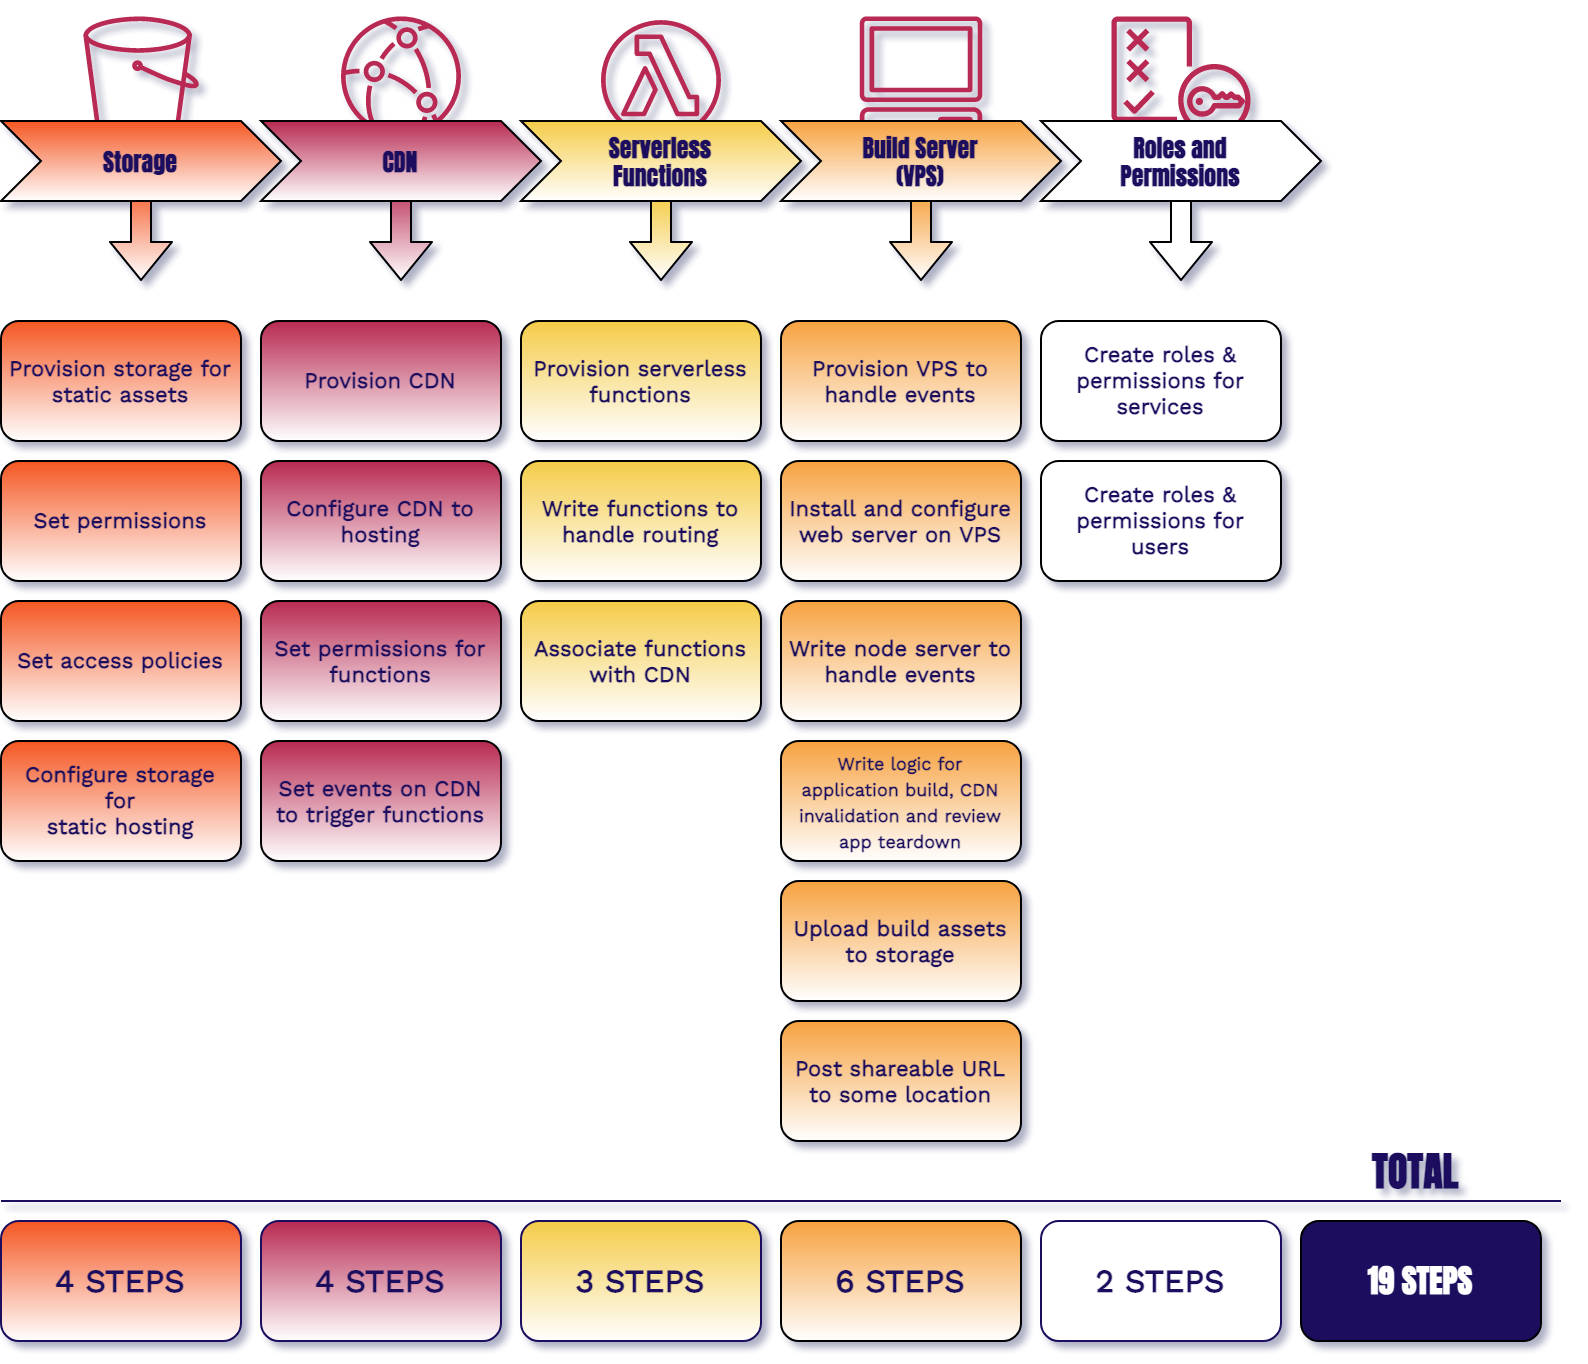

The diagram above was exported from draw.io. Its source (the exported page's mxGraphModel, read from the mxfile embedded in the PNG):
<mxGraphModel dx="1351" dy="713" grid="1" gridSize="10" guides="1" tooltips="1" connect="1" arrows="1" fold="1" page="1" pageScale="1" pageWidth="850" pageHeight="1100" background="none" math="0" shadow="1">
  <root>
    <mxCell id="0" />
    <mxCell id="1" parent="0" />
    <mxCell id="BHT0Q_pIyNA76HzJUyHA-33" value="" style="shape=flexArrow;endArrow=classic;html=1;fontFamily=Work Sans;fontSource=https%3A%2F%2Ffonts.googleapis.com%2Fcss%3Ffamily%3DWork%2BSans;fontColor=#1A105E;fillColor=#B82A52;gradientColor=#ffffff;" parent="1" edge="1">
      <mxGeometry x="160" y="120" width="50" height="50" as="geometry">
        <mxPoint x="230" y="150" as="sourcePoint" />
        <mxPoint x="230" y="200" as="targetPoint" />
      </mxGeometry>
    </mxCell>
    <mxCell id="BHT0Q_pIyNA76HzJUyHA-36" value="" style="shape=flexArrow;endArrow=classic;html=1;fontFamily=Work Sans;fontSource=https%3A%2F%2Ffonts.googleapis.com%2Fcss%3Ffamily%3DWork%2BSans;fontColor=#1A105E;gradientColor=#ffffff;fillColor=#F5CC48;" parent="1" edge="1">
      <mxGeometry x="290" y="120" width="50" height="50" as="geometry">
        <mxPoint x="360" y="157" as="sourcePoint" />
        <mxPoint x="360" y="200" as="targetPoint" />
      </mxGeometry>
    </mxCell>
    <mxCell id="BHT0Q_pIyNA76HzJUyHA-39" value="" style="shape=flexArrow;endArrow=classic;html=1;fontFamily=Work Sans;fontSource=https%3A%2F%2Ffonts.googleapis.com%2Fcss%3Ffamily%3DWork%2BSans;fontColor=#1A105E;gradientColor=#ffffff;fillColor=#F7A240;" parent="1" edge="1">
      <mxGeometry x="420" y="120" width="50" height="50" as="geometry">
        <mxPoint x="490" y="156" as="sourcePoint" />
        <mxPoint x="490" y="200" as="targetPoint" />
      </mxGeometry>
    </mxCell>
    <mxCell id="BHT0Q_pIyNA76HzJUyHA-42" value="" style="shape=flexArrow;endArrow=classic;html=1;fontFamily=Work Sans;fontSource=https%3A%2F%2Ffonts.googleapis.com%2Fcss%3Ffamily%3DWork%2BSans;fontColor=#1A105E;gradientColor=#ffffff;fillColor=#FFFFFF;" parent="1" edge="1">
      <mxGeometry x="550" y="120" width="50" height="50" as="geometry">
        <mxPoint x="620" y="155" as="sourcePoint" />
        <mxPoint x="620" y="200" as="targetPoint" />
      </mxGeometry>
    </mxCell>
    <mxCell id="BHT0Q_pIyNA76HzJUyHA-8" value="" style="shape=flexArrow;endArrow=classic;html=1;fontFamily=Work Sans;fontSource=https%3A%2F%2Ffonts.googleapis.com%2Fcss%3Ffamily%3DWork%2BSans;fontColor=#1A105E;fillColor=#F55723;exitX=0.5;exitY=0;exitDx=0;exitDy=0;gradientColor=#ffffff;" parent="1" edge="1">
      <mxGeometry x="30" y="120" width="50" height="50" as="geometry">
        <mxPoint x="99.99500000000035" y="150" as="sourcePoint" />
        <mxPoint x="100" y="200" as="targetPoint" />
      </mxGeometry>
    </mxCell>
    <mxCell id="BHT0Q_pIyNA76HzJUyHA-45" value="" style="outlineConnect=0;gradientColor=none;dashed=0;verticalLabelPosition=bottom;verticalAlign=top;align=center;html=1;fontSize=12;fontStyle=0;aspect=fixed;pointerEvents=1;shape=mxgraph.aws4.bucket;strokeColor=none;fontFamily=Work Sans;fontSource=https%3A%2F%2Ffonts.googleapis.com%2Fcss%3Ffamily%3DWork%2BSans;fontColor=#1A105E;fillColor=#B82A52;" parent="1" vertex="1">
      <mxGeometry x="71.15000000000032" y="67.68999999999977" width="57.7" height="60" as="geometry" />
    </mxCell>
    <mxCell id="BHT0Q_pIyNA76HzJUyHA-46" value="" style="outlineConnect=0;gradientColor=none;strokeColor=none;dashed=0;verticalLabelPosition=bottom;verticalAlign=top;align=center;html=1;fontSize=12;fontStyle=0;aspect=fixed;pointerEvents=1;shape=mxgraph.aws4.policy;labelBackgroundColor=none;fontFamily=Work Sans;fontSource=https%3A%2F%2Ffonts.googleapis.com%2Fcss%3Ffamily%3DWork%2BSans;fontColor=#1A105E;fillColor=#B82A52;" parent="1" vertex="1">
      <mxGeometry x="585.07" y="67.69" width="69.85" height="60" as="geometry" />
    </mxCell>
    <mxCell id="BHT0Q_pIyNA76HzJUyHA-47" value="" style="outlineConnect=0;gradientColor=none;strokeColor=none;dashed=0;verticalLabelPosition=bottom;verticalAlign=top;align=center;html=1;fontSize=12;fontStyle=0;aspect=fixed;pointerEvents=1;shape=mxgraph.aws4.client;labelBackgroundColor=none;fontFamily=Work Sans;fontSource=https%3A%2F%2Ffonts.googleapis.com%2Fcss%3Ffamily%3DWork%2BSans;fontColor=#1A105E;fillColor=#B82A52;" parent="1" vertex="1">
      <mxGeometry x="459.21000000000004" y="67.69" width="61.58" height="60" as="geometry" />
    </mxCell>
    <mxCell id="BHT0Q_pIyNA76HzJUyHA-49" value="" style="outlineConnect=0;gradientDirection=north;dashed=0;verticalLabelPosition=bottom;verticalAlign=top;align=center;html=1;fontSize=12;fontStyle=0;aspect=fixed;shape=mxgraph.aws4.resourceIcon;resIcon=mxgraph.aws4.cloudfront;fontFamily=Work Sans;fontSource=https%3A%2F%2Ffonts.googleapis.com%2Fcss%3Ffamily%3DWork%2BSans;fontColor=#1A105E;fillColor=none;strokeColor=#B82A52;" parent="1" vertex="1">
      <mxGeometry x="192.50444444444463" y="60.19" width="75" height="75" as="geometry" />
    </mxCell>
    <mxCell id="BHT0Q_pIyNA76HzJUyHA-43" value="&lt;font&gt;&lt;b&gt;&lt;br&gt;&lt;/b&gt;&lt;/font&gt;" style="outlineConnect=0;gradientColor=none;dashed=0;verticalLabelPosition=bottom;verticalAlign=top;align=center;html=1;fontSize=12;fontStyle=0;aspect=fixed;pointerEvents=1;shape=mxgraph.aws4.lambda_function;strokeColor=none;fontFamily=Work Sans;fontSource=https%3A%2F%2Ffonts.googleapis.com%2Fcss%3Ffamily%3DWork%2BSans;fontColor=#1A105E;fillColor=#B82A52;" parent="1" vertex="1">
      <mxGeometry x="329.9999999999999" y="69.5400000000001" width="60" height="60" as="geometry" />
    </mxCell>
    <mxCell id="BHT0Q_pIyNA76HzJUyHA-1" value="Provision CDN" style="rounded=1;whiteSpace=wrap;html=1;fontFamily=Work Sans;fontStyle=1;fontSize=11;spacingLeft=3;spacingRight=3;fontSource=https%3A%2F%2Ffonts.googleapis.com%2Fcss%3Ffamily%3DWork%2BSans;fontColor=#1A105E;fillColor=#B82A52;gradientColor=#ffffff;" parent="1" vertex="1">
      <mxGeometry x="160" y="220" width="120" height="60" as="geometry" />
    </mxCell>
    <mxCell id="BHT0Q_pIyNA76HzJUyHA-2" value="Configure CDN to hosting" style="rounded=1;whiteSpace=wrap;html=1;fontFamily=Work Sans;fontStyle=1;fontSize=11;spacingLeft=3;spacingRight=3;fontSource=https%3A%2F%2Ffonts.googleapis.com%2Fcss%3Ffamily%3DWork%2BSans;fontColor=#1A105E;fillColor=#B82A52;gradientColor=#ffffff;" parent="1" vertex="1">
      <mxGeometry x="160" y="290" width="120" height="60" as="geometry" />
    </mxCell>
    <mxCell id="BHT0Q_pIyNA76HzJUyHA-3" value="Set permissions for functions" style="rounded=1;whiteSpace=wrap;html=1;fontFamily=Work Sans;fontStyle=1;fontSize=11;spacingLeft=3;spacingRight=3;fontSource=https%3A%2F%2Ffonts.googleapis.com%2Fcss%3Ffamily%3DWork%2BSans;fontColor=#1A105E;fillColor=#B82A52;gradientColor=#ffffff;" parent="1" vertex="1">
      <mxGeometry x="160" y="360" width="120" height="60" as="geometry" />
    </mxCell>
    <mxCell id="BHT0Q_pIyNA76HzJUyHA-4" value="Set events on CDN to trigger functions" style="rounded=1;whiteSpace=wrap;html=1;fontFamily=Work Sans;fontStyle=1;fontSize=11;spacingLeft=3;spacingRight=3;fontSource=https%3A%2F%2Ffonts.googleapis.com%2Fcss%3Ffamily%3DWork%2BSans;fontColor=#1A105E;fillColor=#B82A52;gradientColor=#ffffff;" parent="1" vertex="1">
      <mxGeometry x="160" y="430" width="120" height="60" as="geometry" />
    </mxCell>
    <mxCell id="BHT0Q_pIyNA76HzJUyHA-9" value="Provision serverless functions" style="rounded=1;whiteSpace=wrap;html=1;fontFamily=Work Sans;fontStyle=1;fontSize=11;spacingLeft=3;spacingRight=3;fontSource=https%3A%2F%2Ffonts.googleapis.com%2Fcss%3Ffamily%3DWork%2BSans;fontColor=#1A105E;gradientDirection=south;gradientColor=#ffffff;fillColor=#F5CC48;" parent="1" vertex="1">
      <mxGeometry x="290" y="220" width="120" height="60" as="geometry" />
    </mxCell>
    <mxCell id="BHT0Q_pIyNA76HzJUyHA-10" value="Provision VPS to handle events" style="rounded=1;whiteSpace=wrap;html=1;fontFamily=Work Sans;fontStyle=1;fontSize=11;spacingLeft=3;spacingRight=3;fontSource=https%3A%2F%2Ffonts.googleapis.com%2Fcss%3Ffamily%3DWork%2BSans;fontColor=#1A105E;gradientDirection=south;gradientColor=#ffffff;fillColor=#F7A240;" parent="1" vertex="1">
      <mxGeometry x="420" y="220" width="120" height="60" as="geometry" />
    </mxCell>
    <mxCell id="BHT0Q_pIyNA76HzJUyHA-11" value="Provision storage for static assets" style="rounded=1;whiteSpace=wrap;html=1;fontFamily=Work Sans;fontStyle=1;fontSize=11;spacingLeft=3;spacingRight=3;fontSource=https%3A%2F%2Ffonts.googleapis.com%2Fcss%3Ffamily%3DWork%2BSans;fontColor=#1A105E;fillColor=#F55723;gradientColor=#ffffff;" parent="1" vertex="1">
      <mxGeometry x="30" y="220" width="120" height="60" as="geometry" />
    </mxCell>
    <mxCell id="BHT0Q_pIyNA76HzJUyHA-12" value="Create roles &amp;amp; permissions for services" style="rounded=1;whiteSpace=wrap;html=1;fontFamily=Work Sans;fontStyle=1;fontSize=11;spacingLeft=3;spacingRight=3;fontSource=https%3A%2F%2Ffonts.googleapis.com%2Fcss%3Ffamily%3DWork%2BSans;fontColor=#1A105E;gradientDirection=south;gradientColor=#ffffff;fillColor=#FFFFFF;" parent="1" vertex="1">
      <mxGeometry x="550" y="220" width="120" height="60" as="geometry" />
    </mxCell>
    <mxCell id="BHT0Q_pIyNA76HzJUyHA-13" value="Install and configure web server on VPS" style="rounded=1;whiteSpace=wrap;html=1;fontFamily=Work Sans;fontStyle=1;fontSize=11;spacingLeft=3;spacingRight=3;fontSource=https%3A%2F%2Ffonts.googleapis.com%2Fcss%3Ffamily%3DWork%2BSans;fontColor=#1A105E;gradientColor=#ffffff;fillColor=#F7A240;" parent="1" vertex="1">
      <mxGeometry x="420" y="290" width="120" height="60" as="geometry" />
    </mxCell>
    <mxCell id="BHT0Q_pIyNA76HzJUyHA-14" value="Write node server to handle events" style="rounded=1;whiteSpace=wrap;html=1;fontFamily=Work Sans;fontStyle=1;fontSize=11;spacingLeft=3;spacingRight=3;fontSource=https%3A%2F%2Ffonts.googleapis.com%2Fcss%3Ffamily%3DWork%2BSans;fontColor=#1A105E;gradientColor=#ffffff;fillColor=#F7A240;" parent="1" vertex="1">
      <mxGeometry x="420" y="360" width="120" height="60" as="geometry" />
    </mxCell>
    <mxCell id="BHT0Q_pIyNA76HzJUyHA-15" value="&lt;font style=&quot;font-size: 9px&quot;&gt;Write logic for application build, CDN invalidation and review app teardown&lt;/font&gt;" style="rounded=1;whiteSpace=wrap;html=1;fontFamily=Work Sans;fontStyle=1;fontSize=11;spacingLeft=3;spacingRight=3;fontSource=https%3A%2F%2Ffonts.googleapis.com%2Fcss%3Ffamily%3DWork%2BSans;fontColor=#1A105E;gradientColor=#ffffff;fillColor=#F7A240;" parent="1" vertex="1">
      <mxGeometry x="420" y="430" width="120" height="60" as="geometry" />
    </mxCell>
    <mxCell id="BHT0Q_pIyNA76HzJUyHA-16" value="Upload build assets to storage" style="rounded=1;whiteSpace=wrap;html=1;fontFamily=Work Sans;fontStyle=1;fontSize=11;spacingLeft=3;spacingRight=3;fontSource=https%3A%2F%2Ffonts.googleapis.com%2Fcss%3Ffamily%3DWork%2BSans;fontColor=#1A105E;gradientColor=#ffffff;fillColor=#F7A240;" parent="1" vertex="1">
      <mxGeometry x="420" y="500" width="120" height="60" as="geometry" />
    </mxCell>
    <mxCell id="BHT0Q_pIyNA76HzJUyHA-17" value="Create roles &amp;amp; permissions for users" style="rounded=1;whiteSpace=wrap;html=1;fontFamily=Work Sans;fontStyle=1;fontSize=11;spacingLeft=3;spacingRight=3;fontSource=https%3A%2F%2Ffonts.googleapis.com%2Fcss%3Ffamily%3DWork%2BSans;fontColor=#1A105E;gradientColor=#ffffff;fillColor=#FFFFFF;" parent="1" vertex="1">
      <mxGeometry x="550" y="290" width="120" height="60" as="geometry" />
    </mxCell>
    <mxCell id="BHT0Q_pIyNA76HzJUyHA-21" value="Write functions to handle routing" style="rounded=1;whiteSpace=wrap;html=1;fontFamily=Work Sans;fontStyle=1;fontSize=11;spacingLeft=3;spacingRight=3;fontSource=https%3A%2F%2Ffonts.googleapis.com%2Fcss%3Ffamily%3DWork%2BSans;fontColor=#1A105E;gradientColor=#ffffff;fillColor=#F5CC48;" parent="1" vertex="1">
      <mxGeometry x="290" y="290" width="120" height="60" as="geometry" />
    </mxCell>
    <mxCell id="BHT0Q_pIyNA76HzJUyHA-22" value="Associate functions with CDN" style="rounded=1;whiteSpace=wrap;html=1;fontFamily=Work Sans;fontStyle=1;fontSize=11;spacingLeft=3;spacingRight=3;fontSource=https%3A%2F%2Ffonts.googleapis.com%2Fcss%3Ffamily%3DWork%2BSans;fontColor=#1A105E;gradientColor=#ffffff;fillColor=#F5CC48;" parent="1" vertex="1">
      <mxGeometry x="290" y="360" width="120" height="60" as="geometry" />
    </mxCell>
    <mxCell id="BHT0Q_pIyNA76HzJUyHA-24" value="Post shareable URL to some location" style="rounded=1;whiteSpace=wrap;html=1;fontFamily=Work Sans;fontStyle=1;fontSize=11;spacingLeft=3;spacingRight=3;fontSource=https%3A%2F%2Ffonts.googleapis.com%2Fcss%3Ffamily%3DWork%2BSans;fontColor=#1A105E;gradientColor=#ffffff;fillColor=#F7A240;" parent="1" vertex="1">
      <mxGeometry x="420" y="570" width="120" height="60" as="geometry" />
    </mxCell>
    <mxCell id="BHT0Q_pIyNA76HzJUyHA-25" value="Set permissions" style="rounded=1;whiteSpace=wrap;html=1;fontFamily=Work Sans;fontStyle=1;fontSize=11;spacingLeft=3;spacingRight=3;fontSource=https%3A%2F%2Ffonts.googleapis.com%2Fcss%3Ffamily%3DWork%2BSans;fontColor=#1A105E;fillColor=#F55723;gradientColor=#ffffff;" parent="1" vertex="1">
      <mxGeometry x="30" y="290" width="120" height="60" as="geometry" />
    </mxCell>
    <mxCell id="BHT0Q_pIyNA76HzJUyHA-26" value="Set access policies" style="rounded=1;whiteSpace=wrap;html=1;fontFamily=Work Sans;fontStyle=1;fontSize=11;spacingLeft=3;spacingRight=3;fontSource=https%3A%2F%2Ffonts.googleapis.com%2Fcss%3Ffamily%3DWork%2BSans;fontColor=#1A105E;fillColor=#F55723;gradientColor=#ffffff;" parent="1" vertex="1">
      <mxGeometry x="30" y="360" width="120" height="60" as="geometry" />
    </mxCell>
    <mxCell id="BHT0Q_pIyNA76HzJUyHA-27" value="Configure storage for&lt;br style=&quot;font-size: 11px;&quot;&gt;static hosting" style="rounded=1;whiteSpace=wrap;html=1;fontFamily=Work Sans;fontStyle=1;fontSize=11;spacingLeft=3;spacingRight=3;fontSource=https%3A%2F%2Ffonts.googleapis.com%2Fcss%3Ffamily%3DWork%2BSans;fontColor=#1A105E;fillColor=#F55723;gradientColor=#ffffff;" parent="1" vertex="1">
      <mxGeometry x="30" y="430" width="120" height="60" as="geometry" />
    </mxCell>
    <mxCell id="BHT0Q_pIyNA76HzJUyHA-7" value="&lt;font&gt;&lt;b&gt;Storage&lt;/b&gt;&lt;/font&gt;" style="shape=step;perimeter=stepPerimeter;whiteSpace=wrap;html=1;fixedSize=1;rounded=0;fontFamily=Anton;fontSource=https%3A%2F%2Ffonts.googleapis.com%2Fcss%3Ffamily%3DAnton;fontColor=#1A105E;fillColor=#F55723;gradientColor=#ffffff;" parent="1" vertex="1">
      <mxGeometry x="30" y="120" width="140" height="40" as="geometry" />
    </mxCell>
    <mxCell id="BHT0Q_pIyNA76HzJUyHA-62" value="" style="endArrow=none;html=1;fontFamily=Work Sans;fontSize=11;fontSource=https%3A%2F%2Ffonts.googleapis.com%2Fcss%3Ffamily%3DWork%2BSans;fontColor=#1A105E;strokeColor=#1A105E;" parent="1" edge="1">
      <mxGeometry width="50" height="50" relative="1" as="geometry">
        <mxPoint x="30" y="660" as="sourcePoint" />
        <mxPoint x="810" y="660" as="targetPoint" />
      </mxGeometry>
    </mxCell>
    <mxCell id="BHT0Q_pIyNA76HzJUyHA-63" value="&lt;font size=&quot;1&quot;&gt;&lt;b style=&quot;font-size: 16px&quot;&gt;4 STEPS&lt;/b&gt;&lt;/font&gt;" style="rounded=1;whiteSpace=wrap;html=1;fontFamily=Work Sans;fontSize=11;fontSource=https%3A%2F%2Ffonts.googleapis.com%2Fcss%3Ffamily%3DWork%2BSans;fontColor=#1A105E;fillColor=#F55723;strokeColor=#1A105E;gradientColor=#ffffff;" parent="1" vertex="1">
      <mxGeometry x="30" y="670" width="120" height="60" as="geometry" />
    </mxCell>
    <mxCell id="BHT0Q_pIyNA76HzJUyHA-64" value="&lt;font size=&quot;1&quot;&gt;&lt;b style=&quot;font-size: 16px&quot;&gt;4 STEPS&lt;/b&gt;&lt;/font&gt;" style="rounded=1;whiteSpace=wrap;html=1;fontFamily=Work Sans;fontSize=11;fontSource=https%3A%2F%2Ffonts.googleapis.com%2Fcss%3Ffamily%3DWork%2BSans;fontColor=#1A105E;strokeColor=#1A105E;fillColor=#B82A52;gradientColor=#ffffff;" parent="1" vertex="1">
      <mxGeometry x="160" y="670" width="120" height="60" as="geometry" />
    </mxCell>
    <mxCell id="BHT0Q_pIyNA76HzJUyHA-65" value="&lt;font size=&quot;1&quot;&gt;&lt;b style=&quot;font-size: 16px&quot;&gt;3 STEPS&lt;/b&gt;&lt;/font&gt;" style="rounded=1;whiteSpace=wrap;html=1;fontFamily=Work Sans;fontSize=11;fontSource=https%3A%2F%2Ffonts.googleapis.com%2Fcss%3Ffamily%3DWork%2BSans;fontColor=#1A105E;fillColor=#F5CC48;gradientColor=#ffffff;strokeColor=#1A105E;" parent="1" vertex="1">
      <mxGeometry x="290" y="670" width="120" height="60" as="geometry" />
    </mxCell>
    <mxCell id="BHT0Q_pIyNA76HzJUyHA-66" value="&lt;font size=&quot;1&quot;&gt;&lt;b style=&quot;font-size: 16px&quot;&gt;6 STEPS&lt;/b&gt;&lt;/font&gt;" style="rounded=1;whiteSpace=wrap;html=1;fontFamily=Work Sans;fontSize=11;fontSource=https%3A%2F%2Ffonts.googleapis.com%2Fcss%3Ffamily%3DWork%2BSans;fontColor=#1A105E;fillColor=#F7A240;gradientColor=#ffffff;" parent="1" vertex="1">
      <mxGeometry x="420" y="670" width="120" height="60" as="geometry" />
    </mxCell>
    <mxCell id="BHT0Q_pIyNA76HzJUyHA-67" value="&lt;font size=&quot;1&quot;&gt;&lt;b style=&quot;font-size: 16px&quot;&gt;2 STEPS&lt;/b&gt;&lt;/font&gt;" style="rounded=1;whiteSpace=wrap;html=1;fontFamily=Work Sans;fontSize=11;fontSource=https%3A%2F%2Ffonts.googleapis.com%2Fcss%3Ffamily%3DWork%2BSans;fontColor=#1A105E;fillColor=#FFFFFF;strokeColor=#1A105E;" parent="1" vertex="1">
      <mxGeometry x="550" y="670" width="120" height="60" as="geometry" />
    </mxCell>
    <mxCell id="BHT0Q_pIyNA76HzJUyHA-68" value="&lt;font size=&quot;1&quot;&gt;&lt;b style=&quot;font-size: 16px&quot;&gt;19 STEPS&lt;/b&gt;&lt;/font&gt;" style="rounded=1;whiteSpace=wrap;html=1;strokeColor=#000000;fontFamily=Anton;fontSize=11;fontSource=https%3A%2F%2Ffonts.googleapis.com%2Fcss%3Ffamily%3DAnton;fillColor=#1A105E;fontColor=#FFFFFF;" parent="1" vertex="1">
      <mxGeometry x="680" y="670" width="120" height="60" as="geometry" />
    </mxCell>
    <mxCell id="BHT0Q_pIyNA76HzJUyHA-70" value="&lt;b&gt;TOTAL&amp;nbsp;&lt;/b&gt;" style="text;html=1;strokeColor=none;fillColor=none;align=center;verticalAlign=middle;whiteSpace=wrap;rounded=0;fontFamily=Anton;fontSize=20;fontSource=https%3A%2F%2Ffonts.googleapis.com%2Fcss%3Ffamily%3DAnton;fontColor=#1A105E;" parent="1" vertex="1">
      <mxGeometry x="700" y="630" width="80" height="30" as="geometry" />
    </mxCell>
    <mxCell id="BHT0Q_pIyNA76HzJUyHA-174" value="" style="shape=flexArrow;endArrow=classic;html=1;fontFamily=Work Sans;fontSource=https%3A%2F%2Ffonts.googleapis.com%2Fcss%3Ffamily%3DWork%2BSans;fontColor=#1A105E;fillColor=#F55723;gradientColor=#ffffff;" parent="1" edge="1">
      <mxGeometry x="30" y="120" width="50" height="50" as="geometry">
        <mxPoint x="100" y="150" as="sourcePoint" />
        <mxPoint x="100" y="150" as="targetPoint" />
      </mxGeometry>
    </mxCell>
    <mxCell id="BHT0Q_pIyNA76HzJUyHA-32" value="&lt;font&gt;&lt;b&gt;CDN&lt;/b&gt;&lt;/font&gt;" style="shape=step;perimeter=stepPerimeter;whiteSpace=wrap;html=1;fixedSize=1;rounded=0;fontFamily=Anton;fontSource=https%3A%2F%2Ffonts.googleapis.com%2Fcss%3Ffamily%3DAnton;fontColor=#1A105E;fillColor=#B82A52;gradientColor=#ffffff;" parent="1" vertex="1">
      <mxGeometry x="160" y="120" width="140" height="40" as="geometry" />
    </mxCell>
    <mxCell id="BHT0Q_pIyNA76HzJUyHA-35" value="&lt;font&gt;&lt;b&gt;Serverless&lt;br&gt;Functions&lt;br&gt;&lt;/b&gt;&lt;/font&gt;" style="shape=step;perimeter=stepPerimeter;whiteSpace=wrap;html=1;fixedSize=1;rounded=0;fontFamily=Anton;fontSource=https%3A%2F%2Ffonts.googleapis.com%2Fcss%3Ffamily%3DAnton;fontColor=#1A105E;gradientColor=#ffffff;fillColor=#F5CC48;" parent="1" vertex="1">
      <mxGeometry x="290" y="120" width="140" height="40" as="geometry" />
    </mxCell>
    <mxCell id="BHT0Q_pIyNA76HzJUyHA-38" value="&lt;font&gt;&lt;b&gt;Build Server&lt;br&gt;(VPS)&lt;br&gt;&lt;/b&gt;&lt;/font&gt;" style="shape=step;perimeter=stepPerimeter;whiteSpace=wrap;html=1;fixedSize=1;rounded=0;fontFamily=Anton;fontSource=https%3A%2F%2Ffonts.googleapis.com%2Fcss%3Ffamily%3DAnton;fontColor=#1A105E;gradientColor=#ffffff;fillColor=#F7A240;" parent="1" vertex="1">
      <mxGeometry x="420" y="120" width="140" height="40" as="geometry" />
    </mxCell>
    <mxCell id="BHT0Q_pIyNA76HzJUyHA-41" value="&lt;font&gt;&lt;b&gt;Roles and&lt;br&gt;Permissions&lt;br&gt;&lt;/b&gt;&lt;/font&gt;" style="shape=step;perimeter=stepPerimeter;whiteSpace=wrap;html=1;fixedSize=1;rounded=0;fontFamily=Anton;fontSource=https%3A%2F%2Ffonts.googleapis.com%2Fcss%3Ffamily%3DAnton;fontColor=#1A105E;gradientColor=#ffffff;fillColor=#FFFFFF;" parent="1" vertex="1">
      <mxGeometry x="550" y="120" width="140" height="40" as="geometry" />
    </mxCell>
  </root>
</mxGraphModel>